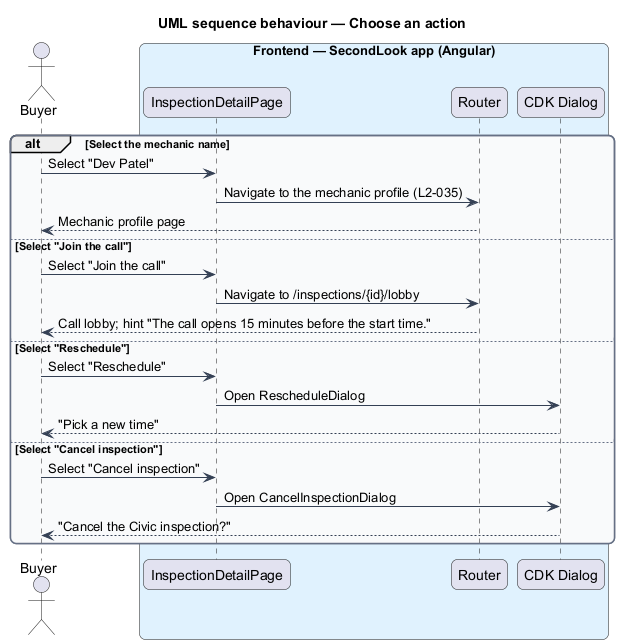

The diagram above was rendered by PlantUML. Its source (embedded in the PNG):
@startuml
title UML sequence behaviour — Choose an action
skinparam backgroundColor #FFFFFF
skinparam shadowing false
skinparam roundcorner 12
skinparam defaultFontName Arial
skinparam ArrowColor #344054
skinparam rectangle {
  BorderColor #344054
  FontColor #101828
}
skinparam package {
  BorderColor #667085
  FontColor #101828
  BackgroundColor #F9FAFB
}
actor Buyer as actor
box "Frontend — SecondLook app (Angular)" #E0F2FE
  participant "InspectionDetailPage" as page
  participant "Router" as router
  participant "CDK Dialog" as dialog
end box
alt Select the mechanic name
  actor -> page : Select "Dev Patel"
  page -> router : Navigate to the mechanic profile (L2-035)
  router --> actor : Mechanic profile page
else Select "Join the call"
  actor -> page : Select "Join the call"
  page -> router : Navigate to /inspections/{id}/lobby
  router --> actor : Call lobby; hint "The call opens 15 minutes before the start time."
else Select "Reschedule"
  actor -> page : Select "Reschedule"
  page -> dialog : Open RescheduleDialog
  dialog --> actor : "Pick a new time"
else Select "Cancel inspection"
  actor -> page : Select "Cancel inspection"
  page -> dialog : Open CancelInspectionDialog
  dialog --> actor : "Cancel the Civic inspection?"
end
@enduml